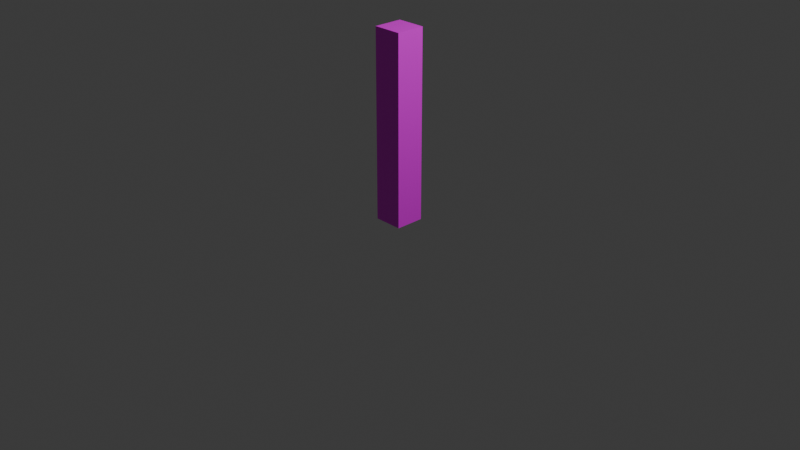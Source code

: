 # Source: armature-animation-test.blend  (saved by Blender 5.1.28; exported with 4.5.12 LTS)
import bpy
from mathutils import Matrix  # noqa: F401  (used for matrix-valued properties, if any)

bpy.ops.wm.read_factory_settings(use_empty=True)
scene = bpy.context.scene
scene.name = 'Scene'

# ---- collections
col_collection = bpy.data.collections.new('Collection'); scene.collection.children.link(col_collection)

# ---- images (referenced by path relative to the original .blend; pixels are not part of the script)
import os
ASSET_DIR = os.environ.get("B2B_ASSET_DIR", "")  # directory of the original .blend (textures are referenced by path, not embedded)
HERE = os.path.dirname(os.path.abspath(__file__))  # packed textures are extracted next to this script under _unpacked/

def load_image(name, relpath, width, height, colorspace="sRGB"):
    """Load a texture the original file referenced (path relative to the .blend, or extracted next to this script)."""
    p = next((c for c in (os.path.join(HERE, relpath), os.path.join(ASSET_DIR, relpath)) if relpath and os.path.exists(c)), "")
    if p:
        img = bpy.data.images.load(p, check_existing=True)
        img.name = name
    else:  # same state as the original file: an image datablock whose file is absent (Cycles renders it pink)
        img = bpy.data.images.new(name, width, height)
        img.source = "FILE"
        img.filepath = "//" + (relpath or name)
    img.colorspace_settings.name = colorspace
    return img
img_color_grid_png = load_image('color-grid.png', 'color-grid.png', 1024, 1024, 'sRGB')

# ---- materials (node trees are filled in below, after node groups)
mat_material = bpy.data.materials.new('Material')
mat_material.alpha_threshold = 0.0
mat_material.use_backface_culling_lightprobe_volume = False
mat_material.roughness = 0.5
mat_material.line_color = (0.0, 0.0, 0.0, 1.0)

# ---- material node trees
mat_material.use_nodes = True; mat_material.node_tree.nodes.clear()
_N = mat_material.node_tree.nodes; _L = mat_material.node_tree.links
n0 = _N.new('ShaderNodeOutputMaterial'); n0.name = 'Material Output'; n0.location = (200, 100)
n1 = _N.new('ShaderNodeBsdfPrincipled'); n1.name = 'Principled BSDF'; n1.location = (-200, 100)
n2 = _N.new('ShaderNodeTexImage'); n2.name = 'Image Texture'; n2.location = (-533, 49)
n2.image = img_color_grid_png
_L.new(n1.outputs[0], n0.inputs[0])
_L.new(n2.outputs[0], n1.inputs[0])
n0.is_active_output = True

# ---- world
world_world = bpy.data.worlds.new('World'); scene.world = world_world
world_world.use_nodes = True; world_world.node_tree.nodes.clear()
_N = world_world.node_tree.nodes; _L = world_world.node_tree.links
n0 = _N.new('ShaderNodeOutputWorld'); n0.name = 'World Output'; n0.location = (200, 100)
n1 = _N.new('ShaderNodeBackground'); n1.name = 'Background'; n1.location = (-200, 100)
n1.inputs[0].default_value = (0.05088, 0.05088, 0.05088, 1.0)
_L.new(n1.outputs[0], n0.inputs[0])
n0.is_active_output = True
world_world.color = (0.05088, 0.05088, 0.05088)
world_world.sun_shadow_jitter_overblur = 0.0

# ---- cameras
cam_camera = bpy.data.cameras.new('Camera')
cam_camera.clip_end = 100.0
cam_camera.ortho_scale = 7.314

# ---- lights
light_light = bpy.data.lights.new('Light', 'POINT')
light_light.energy = 1000.0
light_light.shadow_soft_size = 0.1

# ---- meshes
me_cube = bpy.data.meshes.new('Cube')
me_cube.from_pydata([(0.1553, 0.1553, 2.0), (0.1553, 0.1553, 0.0), (0.1553, -0.1553, 2.0), (0.1553, -0.1553, 0.0), (-0.1553, 0.1553, 2.0), (-0.1553, 0.1553, 0.0), (-0.1553, -0.1553, 2.0), (-0.1553, -0.1553, 0.0), (0.1553, 0.1553, 1.5), (0.1553, 0.1553, 1.0), (0.1553, 0.1553, 0.5), (-0.1553, -0.1553, 0.5), (-0.1553, -0.1553, 1.0), (-0.1553, -0.1553, 1.5), (0.1553, -0.1553, 1.5), (0.1553, -0.1553, 1.0), (0.1553, -0.1553, 0.5), (-0.1553, 0.1553, 1.5), (-0.1553, 0.1553, 1.0), (-0.1553, 0.1553, 0.5)], [], [(0, 4, 6, 2), (14, 2, 6, 13), (13, 6, 4, 17), (5, 1, 3, 7), (8, 0, 2, 14), (17, 4, 0, 8), (5, 19, 10, 1), (19, 18, 9, 10), (18, 17, 8, 9), (1, 10, 16, 3), (10, 9, 15, 16), (9, 8, 14, 15), (7, 11, 19, 5), (11, 12, 18, 19), (12, 13, 17, 18), (3, 16, 11, 7), (16, 15, 12, 11), (15, 14, 13, 12)])
_uv = me_cube.uv_layers.new(name='UVMap')
_uv.uv.foreach_set('vector', [0.8774, 0.8783, 0.8774, 1.001, 0.7528, 1.001, 0.7528, 0.8783, 0.1265, 0.3739, 0.1265, 0.499, 0.001886, 0.499, 0.001886, 0.3739, 0.5004, 0.3739, 0.5004, 0.499, 0.3758, 0.499, 0.3758, 0.3739, 1.002, 0.8783, 1.002, 1.001, 0.8774, 1.001, 0.8774, 0.8783, 0.2511, 0.3739, 0.2511, 0.499, 0.1265, 0.499, 0.1265, 0.3739, 0.3758, 0.3739, 0.3758, 0.499, 0.2511, 0.499, 0.2511, 0.3739, 0.3758, -0.001386, 0.3758, 0.1237, 0.2511, 0.1237, 0.2511, -0.001386, 0.3758, 0.1237, 0.3758, 0.2488, 0.2511, 0.2488, 0.2511, 0.1237, 0.3758, 0.2488, 0.3758, 0.3739, 0.2511, 0.3739, 0.2511, 0.2488, 0.2511, -0.001386, 0.2511, 0.1237, 0.1265, 0.1237, 0.1265, -0.001386, 0.2511, 0.1237, 0.2511, 0.2488, 0.1265, 0.2488, 0.1265, 0.1237, 0.2511, 0.2488, 0.2511, 0.3739, 0.1265, 0.3739, 0.1265, 0.2488, 0.5004, -0.001386, 0.5004, 0.1237, 0.3758, 0.1237, 0.3758, -0.001386, 0.5004, 0.1237, 0.5004, 0.2488, 0.3758, 0.2488, 0.3758, 0.1237, 0.5004, 0.2488, 0.5004, 0.3739, 0.3758, 0.3739, 0.3758, 0.2488, 0.1265, -0.001386, 0.1265, 0.1237, 0.001886, 0.1237, 0.001886, -0.001386, 0.1265, 0.1237, 0.1265, 0.2488, 0.001886, 0.2488, 0.001886, 0.1237, 0.1265, 0.2488, 0.1265, 0.3739, 0.001886, 0.3739, 0.001886, 0.2488])
me_cube.materials.append(mat_material)
me_cube.use_mirror_vertex_groups = False
me_cube.update()
arm_armature = bpy.data.armatures.new('Armature')  # bones are not reproduced

# ---- objects
ob_cube = bpy.data.objects.new('Cube', me_cube)
ob_light = bpy.data.objects.new('Light', light_light)
ob_camera = bpy.data.objects.new('Camera', cam_camera)
ob_armature = bpy.data.objects.new('Armature', arm_armature)

# ---- transforms, parenting, visibility, modifiers, constraints
ob_cube.parent = ob_armature
ob_cube.location = (0.0, 0.0, 0.0)
ob_cube.lock_rotations_4d = False
ob_cube.empty_display_type = 'ARROWS'
ob_cube.lineart.crease_threshold = 0.0
_vg = ob_cube.vertex_groups.new(name='Bone')
for _i, _w in zip([1, 3, 5, 7, 9, 10, 11, 12, 15, 16, 18, 19], [0.9982, 0.998, 0.998, 0.9982, 0.5, 0.9779, 0.9779, 0.5, 0.5, 0.9779, 0.5, 0.9779]): _vg.add([_i], _w, 'REPLACE')
_vg = ob_cube.vertex_groups.new(name='Bone.001')
for _i, _w in zip([0, 2, 4, 6, 8, 9, 12, 13, 14, 15, 17, 18], [0.998, 0.9982, 0.9982, 0.998, 0.9779, 0.5, 0.5, 0.9779, 0.9779, 0.5, 0.9779, 0.5]): _vg.add([_i], _w, 'REPLACE')
_m = ob_cube.modifiers.new('Armature', 'ARMATURE')
_m.object = ob_armature
ob_light.location = (4.076, 1.005, 5.904)
ob_light.rotation_euler = (0.6503, 0.05522, 1.866)
ob_light.lock_rotations_4d = False
ob_light.empty_display_type = 'ARROWS'
ob_light.color = (0.0, 0.0, 0.0, 0.0)
ob_light.lineart.crease_threshold = 0.0
ob_camera.location = (7.359, -6.926, 4.958)
ob_camera.rotation_euler = (1.109, 0.0, 0.8149)
ob_camera.lock_rotations_4d = False
ob_camera.empty_display_type = 'ARROWS'
ob_camera.color = (0.0, 0.0, 0.0, 0.0)
ob_camera.display_type = 'WIRE'
ob_camera.lineart.crease_threshold = 0.0
ob_armature.location = (0.0, 0.0, 0.0)
ob_armature.show_in_front = True

# ---- collection membership
col_collection.objects.link(ob_cube)
col_collection.objects.link(ob_light)
col_collection.objects.link(ob_camera)
col_collection.objects.link(ob_armature)

# ---- scene / render settings (as saved in the file)
scene.camera = ob_camera
scene.frame_start = 1; scene.frame_end = 24; scene.frame_set(2)
scene.render.engine = 'BLENDER_EEVEE_NEXT'
scene.render.bake_bias = 0.0
scene.render.bake_samples = 0
scene.cycles.sampling_pattern = 'TABULATED_SOBOL'
scene.eevee.use_volume_custom_range = False
bpy.context.view_layer.update()

